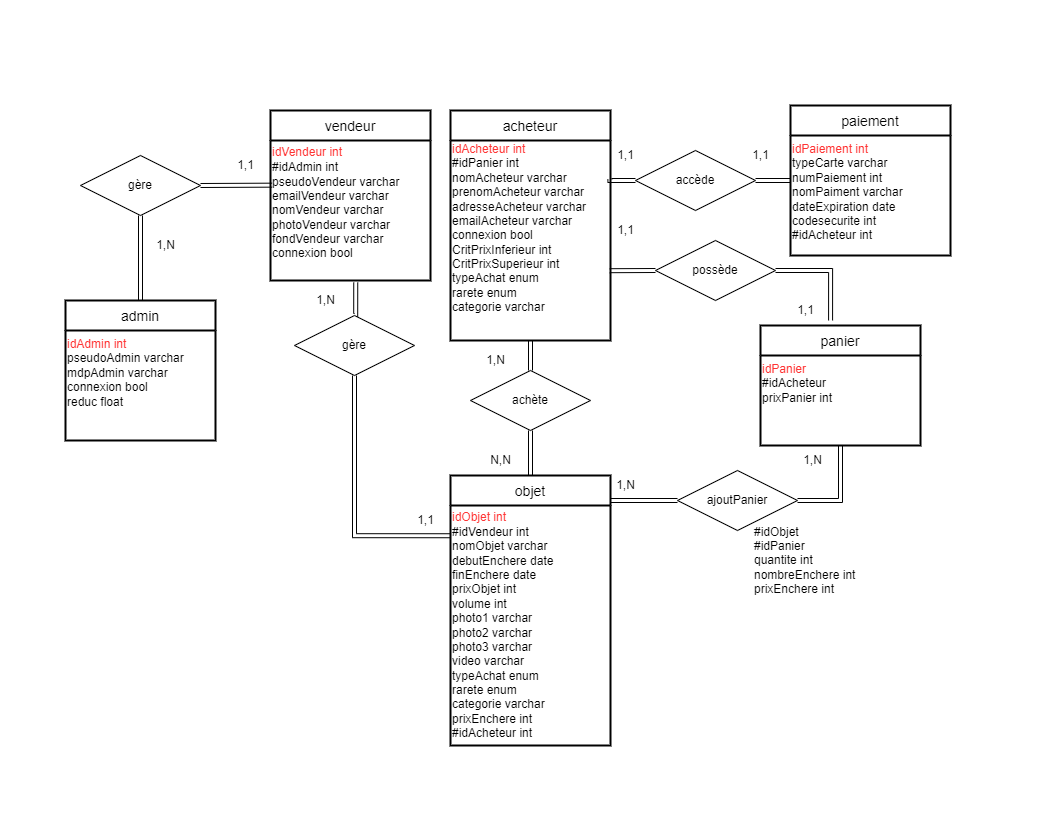

The diagram above was exported from draw.io. Its source (the exported page's mxGraphModel, read from the mxfile embedded in the PNG):
<mxGraphModel dx="1038" dy="487" grid="1" gridSize="10" guides="1" tooltips="1" connect="1" arrows="1" fold="1" page="1" pageScale="1" pageWidth="827" pageHeight="1169" math="0" shadow="0">
  <root>
    <mxCell id="0" />
    <mxCell id="1" parent="0" />
    <mxCell id="l1BgMg8sWA-tkq7HaVs3-1" value="admin" style="swimlane;childLayout=stackLayout;horizontal=1;startSize=30;horizontalStack=0;rounded=0;fontSize=14;fontStyle=0;strokeWidth=2;resizeParent=0;resizeLast=1;shadow=0;dashed=0;align=center;labelBorderColor=none;" parent="1" vertex="1">
      <mxGeometry x="65" y="300" width="150" height="140" as="geometry" />
    </mxCell>
    <mxCell id="JHgvwLns8wQTYXrfwLHX-5" value="&lt;span&gt;&lt;font color=&quot;#ff3333&quot;&gt;idAdmin int&lt;br&gt;&lt;/font&gt;pseudoAdmin varchar&lt;/span&gt;&lt;br style=&quot;padding: 0px ; margin: 0px&quot;&gt;&lt;span&gt;mdpAdmin varchar&lt;/span&gt;&lt;br style=&quot;padding: 0px ; margin: 0px&quot;&gt;&lt;div&gt;&lt;span&gt;connexion bool&lt;/span&gt;&lt;/div&gt;&lt;div&gt;&lt;span&gt;reduc float&lt;/span&gt;&lt;/div&gt;&lt;div&gt;&lt;span&gt;&lt;br&gt;&lt;/span&gt;&lt;/div&gt;&lt;div&gt;&lt;span&gt;&lt;br&gt;&lt;/span&gt;&lt;/div&gt;" style="text;html=1;strokeColor=none;fillColor=none;align=left;verticalAlign=top;whiteSpace=wrap;rounded=0;sketch=0;fontColor=#000000;" parent="l1BgMg8sWA-tkq7HaVs3-1" vertex="1">
      <mxGeometry y="30" width="150" height="110" as="geometry" />
    </mxCell>
    <mxCell id="l1BgMg8sWA-tkq7HaVs3-3" value="vendeur" style="swimlane;childLayout=stackLayout;horizontal=1;startSize=30;horizontalStack=0;rounded=0;fontSize=14;fontStyle=0;strokeWidth=2;resizeParent=0;resizeLast=1;shadow=0;dashed=0;align=center;" parent="1" vertex="1">
      <mxGeometry x="270" y="110" width="160" height="170" as="geometry" />
    </mxCell>
    <mxCell id="JHgvwLns8wQTYXrfwLHX-6" value="&lt;font style=&quot;font-size: 12px&quot;&gt;&lt;font color=&quot;#ff3333&quot;&gt;&lt;br&gt;&lt;br&gt;&lt;/font&gt;&lt;span style=&quot;color: rgb(255 , 51 , 51)&quot;&gt;idVendeur int&lt;/span&gt;&lt;font color=&quot;#ff3333&quot;&gt;&lt;br&gt;&lt;/font&gt;&lt;div&gt;&lt;span&gt;#idAdmin int&lt;/span&gt;&lt;/div&gt;&lt;div&gt;&lt;span&gt;pseudoVendeur varchar&lt;/span&gt;&lt;/div&gt;&lt;div&gt;&lt;span&gt;emailVendeur varchar&lt;/span&gt;&lt;/div&gt;&lt;div&gt;&lt;span&gt;nomVendeur varchar&lt;/span&gt;&lt;/div&gt;&lt;div&gt;&lt;span&gt;photoVendeur varchar&lt;/span&gt;&lt;/div&gt;&lt;div&gt;&lt;span&gt;fondVendeur varchar&lt;/span&gt;&lt;/div&gt;&lt;div&gt;&lt;span&gt;connexion bool&lt;/span&gt;&lt;/div&gt;&lt;/font&gt;&lt;div style=&quot;padding: 0px ; margin: 0px&quot;&gt;&lt;br style=&quot;padding: 0px ; margin: 0px&quot;&gt;&lt;/div&gt;&lt;div style=&quot;padding: 0px ; margin: 0px&quot;&gt;&lt;br style=&quot;padding: 0px ; margin: 0px&quot;&gt;&lt;/div&gt;&lt;div style=&quot;padding: 0px ; margin: 0px&quot;&gt;&lt;br style=&quot;padding: 0px ; margin: 0px ; font-size: 12px&quot;&gt;&lt;/div&gt;" style="text;html=1;strokeColor=none;fillColor=none;align=left;verticalAlign=middle;whiteSpace=wrap;rounded=0;sketch=0;fontSize=14;fontColor=#000000;" parent="l1BgMg8sWA-tkq7HaVs3-3" vertex="1">
      <mxGeometry y="30" width="160" height="140" as="geometry" />
    </mxCell>
    <mxCell id="l1BgMg8sWA-tkq7HaVs3-5" value="acheteur" style="swimlane;childLayout=stackLayout;horizontal=1;startSize=30;horizontalStack=0;rounded=0;fontSize=14;fontStyle=0;strokeWidth=2;resizeParent=0;resizeLast=1;shadow=0;dashed=0;align=center;" parent="1" vertex="1">
      <mxGeometry x="450" y="110" width="160" height="230" as="geometry" />
    </mxCell>
    <mxCell id="l1BgMg8sWA-tkq7HaVs3-7" value="paiement" style="swimlane;childLayout=stackLayout;horizontal=1;startSize=30;horizontalStack=0;rounded=0;fontSize=14;fontStyle=0;strokeWidth=2;resizeParent=0;resizeLast=1;shadow=0;dashed=0;align=center;" parent="1" vertex="1">
      <mxGeometry x="790" y="105" width="160" height="150" as="geometry" />
    </mxCell>
    <mxCell id="JHgvwLns8wQTYXrfwLHX-9" value="&lt;span&gt;&lt;font color=&quot;#ff3333&quot;&gt;idPaiement int&lt;/font&gt;&lt;/span&gt;&lt;br style=&quot;padding: 0px ; margin: 0px&quot;&gt;&lt;span&gt;typeCarte varchar&lt;/span&gt;&lt;br style=&quot;padding: 0px ; margin: 0px&quot;&gt;&lt;span&gt;numPaiement int&lt;/span&gt;&lt;br style=&quot;padding: 0px ; margin: 0px&quot;&gt;&lt;span&gt;nomPaiment varchar&lt;/span&gt;&lt;br style=&quot;padding: 0px ; margin: 0px&quot;&gt;&lt;span&gt;dateExpiration date&lt;/span&gt;&lt;br style=&quot;padding: 0px ; margin: 0px&quot;&gt;&lt;span&gt;codesecurite int&lt;/span&gt;&lt;br style=&quot;padding: 0px ; margin: 0px&quot;&gt;&lt;div&gt;&lt;span&gt;#idAcheteur int&lt;/span&gt;&lt;/div&gt;" style="text;html=1;strokeColor=none;fillColor=none;align=left;verticalAlign=top;whiteSpace=wrap;rounded=0;sketch=0;fontSize=12;fontColor=#000000;" parent="l1BgMg8sWA-tkq7HaVs3-7" vertex="1">
      <mxGeometry y="30" width="160" height="120" as="geometry" />
    </mxCell>
    <mxCell id="l1BgMg8sWA-tkq7HaVs3-9" value="objet" style="swimlane;childLayout=stackLayout;horizontal=1;startSize=30;horizontalStack=0;rounded=0;fontSize=14;fontStyle=0;strokeWidth=2;resizeParent=0;resizeLast=1;shadow=0;dashed=0;align=center;" parent="1" vertex="1">
      <mxGeometry x="450" y="475" width="160" height="270" as="geometry" />
    </mxCell>
    <mxCell id="JHgvwLns8wQTYXrfwLHX-7" value="&lt;span&gt;&lt;font color=&quot;#ff3333&quot;&gt;idObjet int&lt;/font&gt;&lt;/span&gt;&lt;br style=&quot;padding: 0px ; margin: 0px&quot;&gt;&lt;span&gt;#idVendeur int&lt;/span&gt;&lt;br style=&quot;padding: 0px ; margin: 0px&quot;&gt;&lt;span&gt;nomObjet varchar&lt;/span&gt;&lt;br style=&quot;padding: 0px ; margin: 0px&quot;&gt;&lt;span&gt;debutEnchere date&lt;/span&gt;&lt;br style=&quot;padding: 0px ; margin: 0px&quot;&gt;&lt;span&gt;finEnchere date&lt;/span&gt;&lt;br style=&quot;padding: 0px ; margin: 0px&quot;&gt;&lt;span&gt;prixObjet int&lt;/span&gt;&lt;br style=&quot;padding: 0px ; margin: 0px&quot;&gt;&lt;span&gt;volume int&lt;/span&gt;&lt;br style=&quot;padding: 0px ; margin: 0px&quot;&gt;&lt;span&gt;photo1 varchar&lt;/span&gt;&lt;br style=&quot;padding: 0px ; margin: 0px&quot;&gt;&lt;span&gt;photo2 varchar&lt;/span&gt;&lt;br style=&quot;padding: 0px ; margin: 0px&quot;&gt;&lt;span&gt;photo3 varchar&lt;/span&gt;&lt;br style=&quot;padding: 0px ; margin: 0px&quot;&gt;&lt;span&gt;video varchar&lt;/span&gt;&lt;br style=&quot;padding: 0px ; margin: 0px&quot;&gt;&lt;span&gt;typeAchat enum&lt;/span&gt;&lt;br style=&quot;padding: 0px ; margin: 0px&quot;&gt;&lt;span&gt;rarete enum&lt;/span&gt;&lt;br style=&quot;padding: 0px ; margin: 0px&quot;&gt;&lt;span&gt;categorie varchar&lt;br&gt;prixEnchere int&lt;br&gt;#idAcheteur int&lt;br&gt;&lt;/span&gt;" style="text;html=1;strokeColor=none;fillColor=none;align=left;verticalAlign=middle;whiteSpace=wrap;rounded=0;sketch=0;fontSize=12;fontColor=#000000;" parent="l1BgMg8sWA-tkq7HaVs3-9" vertex="1">
      <mxGeometry y="30" width="160" height="240" as="geometry" />
    </mxCell>
    <mxCell id="l1BgMg8sWA-tkq7HaVs3-11" value="panier" style="swimlane;childLayout=stackLayout;horizontal=1;startSize=30;horizontalStack=0;rounded=0;fontSize=14;fontStyle=0;strokeWidth=2;resizeParent=0;resizeLast=1;shadow=0;dashed=0;align=center;" parent="1" vertex="1">
      <mxGeometry x="760" y="325" width="160" height="120" as="geometry" />
    </mxCell>
    <mxCell id="JHgvwLns8wQTYXrfwLHX-8" value="&lt;span&gt;&lt;font color=&quot;#ff3333&quot;&gt;idPanier&lt;/font&gt;&lt;/span&gt;&lt;br style=&quot;padding: 0px ; margin: 0px&quot;&gt;&lt;span&gt;#idAcheteur&lt;/span&gt;&lt;br style=&quot;padding: 0px ; margin: 0px&quot;&gt;&lt;span&gt;prixPanier int&lt;/span&gt;" style="text;html=1;strokeColor=none;fillColor=none;align=left;verticalAlign=top;whiteSpace=wrap;rounded=0;sketch=0;fontSize=12;fontColor=#000000;" parent="l1BgMg8sWA-tkq7HaVs3-11" vertex="1">
      <mxGeometry y="30" width="160" height="90" as="geometry" />
    </mxCell>
    <mxCell id="l1BgMg8sWA-tkq7HaVs3-31" value="1,N" style="text;html=1;align=center;verticalAlign=middle;resizable=0;points=[];autosize=1;strokeColor=none;fillColor=none;rounded=0;" parent="1" vertex="1">
      <mxGeometry x="150" y="235" width="30" height="20" as="geometry" />
    </mxCell>
    <mxCell id="l1BgMg8sWA-tkq7HaVs3-32" value="1,1" style="text;html=1;align=center;verticalAlign=middle;resizable=0;points=[];autosize=1;strokeColor=none;fillColor=none;rounded=0;" parent="1" vertex="1">
      <mxGeometry x="230" y="155" width="30" height="20" as="geometry" />
    </mxCell>
    <mxCell id="l1BgMg8sWA-tkq7HaVs3-33" value="1,N" style="text;html=1;align=center;verticalAlign=middle;resizable=0;points=[];autosize=1;strokeColor=none;fillColor=none;rounded=0;" parent="1" vertex="1">
      <mxGeometry x="310" y="290" width="30" height="20" as="geometry" />
    </mxCell>
    <mxCell id="l1BgMg8sWA-tkq7HaVs3-34" value="1,1" style="text;html=1;align=center;verticalAlign=middle;resizable=0;points=[];autosize=1;strokeColor=none;fillColor=none;rounded=0;" parent="1" vertex="1">
      <mxGeometry x="410" y="510" width="30" height="20" as="geometry" />
    </mxCell>
    <mxCell id="l1BgMg8sWA-tkq7HaVs3-35" value="1,1" style="text;html=1;align=center;verticalAlign=middle;resizable=0;points=[];autosize=1;strokeColor=none;fillColor=none;rounded=0;" parent="1" vertex="1">
      <mxGeometry x="610" y="145" width="30" height="20" as="geometry" />
    </mxCell>
    <mxCell id="l1BgMg8sWA-tkq7HaVs3-36" value="1,1" style="text;html=1;align=center;verticalAlign=middle;resizable=0;points=[];autosize=1;strokeColor=none;fillColor=none;rounded=0;" parent="1" vertex="1">
      <mxGeometry x="745" y="145" width="30" height="20" as="geometry" />
    </mxCell>
    <mxCell id="l1BgMg8sWA-tkq7HaVs3-37" value="1,1" style="text;html=1;align=center;verticalAlign=middle;resizable=0;points=[];autosize=1;strokeColor=none;fillColor=none;rounded=0;" parent="1" vertex="1">
      <mxGeometry x="610" y="220" width="30" height="20" as="geometry" />
    </mxCell>
    <mxCell id="l1BgMg8sWA-tkq7HaVs3-38" value="1,1" style="text;html=1;align=center;verticalAlign=middle;resizable=0;points=[];autosize=1;strokeColor=none;fillColor=none;rounded=0;" parent="1" vertex="1">
      <mxGeometry x="790" y="300" width="30" height="20" as="geometry" />
    </mxCell>
    <mxCell id="l1BgMg8sWA-tkq7HaVs3-39" value="1,N" style="text;html=1;align=center;verticalAlign=middle;resizable=0;points=[];autosize=1;strokeColor=none;fillColor=none;rounded=0;" parent="1" vertex="1">
      <mxGeometry x="610" y="475" width="30" height="20" as="geometry" />
    </mxCell>
    <mxCell id="l1BgMg8sWA-tkq7HaVs3-40" value="1,N" style="text;html=1;align=center;verticalAlign=middle;resizable=0;points=[];autosize=1;strokeColor=none;fillColor=none;rounded=0;" parent="1" vertex="1">
      <mxGeometry x="797" y="450" width="30" height="20" as="geometry" />
    </mxCell>
    <mxCell id="l1BgMg8sWA-tkq7HaVs3-63" style="edgeStyle=orthogonalEdgeStyle;rounded=0;orthogonalLoop=1;jettySize=auto;html=1;exitX=0.5;exitY=1;exitDx=0;exitDy=0;shape=link;" parent="1" source="l1BgMg8sWA-tkq7HaVs3-41" target="l1BgMg8sWA-tkq7HaVs3-1" edge="1">
      <mxGeometry relative="1" as="geometry" />
    </mxCell>
    <mxCell id="V6JSV2y3drHw_oAEmnTc-10" style="edgeStyle=none;shape=link;rounded=0;orthogonalLoop=1;jettySize=auto;html=1;exitX=1;exitY=0.5;exitDx=0;exitDy=0;entryX=0.01;entryY=0.319;entryDx=0;entryDy=0;entryPerimeter=0;" edge="1" parent="1" source="l1BgMg8sWA-tkq7HaVs3-41" target="JHgvwLns8wQTYXrfwLHX-6">
      <mxGeometry relative="1" as="geometry" />
    </mxCell>
    <mxCell id="l1BgMg8sWA-tkq7HaVs3-41" value="gère" style="shape=rhombus;perimeter=rhombusPerimeter;whiteSpace=wrap;html=1;align=center;rounded=0;" parent="1" vertex="1">
      <mxGeometry x="80" y="155" width="120" height="60" as="geometry" />
    </mxCell>
    <mxCell id="l1BgMg8sWA-tkq7HaVs3-45" style="edgeStyle=orthogonalEdgeStyle;rounded=0;orthogonalLoop=1;jettySize=auto;html=1;exitX=0.5;exitY=0;exitDx=0;exitDy=0;entryX=0.564;entryY=1.014;entryDx=0;entryDy=0;entryPerimeter=0;shape=link;" parent="1" source="l1BgMg8sWA-tkq7HaVs3-44" edge="1">
      <mxGeometry relative="1" as="geometry">
        <mxPoint x="355.24" y="281.96000000000004" as="targetPoint" />
      </mxGeometry>
    </mxCell>
    <mxCell id="l1BgMg8sWA-tkq7HaVs3-46" style="edgeStyle=orthogonalEdgeStyle;rounded=0;orthogonalLoop=1;jettySize=auto;html=1;exitX=0.5;exitY=1;exitDx=0;exitDy=0;entryX=-0.004;entryY=0.126;entryDx=0;entryDy=0;shape=link;width=-4;entryPerimeter=0;" parent="1" source="l1BgMg8sWA-tkq7HaVs3-44" target="JHgvwLns8wQTYXrfwLHX-7" edge="1">
      <mxGeometry relative="1" as="geometry">
        <mxPoint x="445" y="427.5" as="targetPoint" />
      </mxGeometry>
    </mxCell>
    <mxCell id="l1BgMg8sWA-tkq7HaVs3-44" value="gère" style="shape=rhombus;perimeter=rhombusPerimeter;whiteSpace=wrap;html=1;align=center;rounded=0;" parent="1" vertex="1">
      <mxGeometry x="294" y="315" width="120" height="60" as="geometry" />
    </mxCell>
    <mxCell id="l1BgMg8sWA-tkq7HaVs3-48" style="edgeStyle=orthogonalEdgeStyle;rounded=0;orthogonalLoop=1;jettySize=auto;html=1;exitX=0;exitY=0.5;exitDx=0;exitDy=0;entryX=0.996;entryY=0.353;entryDx=0;entryDy=0;entryPerimeter=0;shape=link;" parent="1" source="l1BgMg8sWA-tkq7HaVs3-47" edge="1">
      <mxGeometry relative="1" as="geometry">
        <mxPoint x="609.3600000000001" y="178.83000000000004" as="targetPoint" />
      </mxGeometry>
    </mxCell>
    <mxCell id="l1BgMg8sWA-tkq7HaVs3-49" style="edgeStyle=orthogonalEdgeStyle;rounded=0;orthogonalLoop=1;jettySize=auto;html=1;exitX=1;exitY=0.5;exitDx=0;exitDy=0;entryX=0;entryY=0.5;entryDx=0;entryDy=0;shape=link;" parent="1" source="l1BgMg8sWA-tkq7HaVs3-47" target="l1BgMg8sWA-tkq7HaVs3-7" edge="1">
      <mxGeometry relative="1" as="geometry" />
    </mxCell>
    <mxCell id="l1BgMg8sWA-tkq7HaVs3-47" value="accède" style="shape=rhombus;perimeter=rhombusPerimeter;whiteSpace=wrap;html=1;align=center;rounded=0;" parent="1" vertex="1">
      <mxGeometry x="635" y="150" width="120" height="60" as="geometry" />
    </mxCell>
    <mxCell id="l1BgMg8sWA-tkq7HaVs3-53" style="edgeStyle=orthogonalEdgeStyle;rounded=0;orthogonalLoop=1;jettySize=auto;html=1;exitX=1;exitY=0.5;exitDx=0;exitDy=0;entryX=0.438;entryY=-0.042;entryDx=0;entryDy=0;entryPerimeter=0;shape=link;" parent="1" source="l1BgMg8sWA-tkq7HaVs3-50" target="l1BgMg8sWA-tkq7HaVs3-11" edge="1">
      <mxGeometry relative="1" as="geometry" />
    </mxCell>
    <mxCell id="V6JSV2y3drHw_oAEmnTc-8" style="edgeStyle=none;shape=link;rounded=0;orthogonalLoop=1;jettySize=auto;html=1;exitX=0;exitY=0.5;exitDx=0;exitDy=0;entryX=0.995;entryY=0.676;entryDx=0;entryDy=0;entryPerimeter=0;" edge="1" parent="1" source="l1BgMg8sWA-tkq7HaVs3-50" target="JHgvwLns8wQTYXrfwLHX-10">
      <mxGeometry relative="1" as="geometry" />
    </mxCell>
    <mxCell id="l1BgMg8sWA-tkq7HaVs3-50" value="possède" style="shape=rhombus;perimeter=rhombusPerimeter;whiteSpace=wrap;html=1;align=center;rounded=0;" parent="1" vertex="1">
      <mxGeometry x="655" y="240" width="120" height="60" as="geometry" />
    </mxCell>
    <mxCell id="l1BgMg8sWA-tkq7HaVs3-57" value="&lt;span&gt;#idObjet&lt;/span&gt;&lt;br style=&quot;padding: 0px ; margin: 0px&quot;&gt;&lt;span&gt;#idPanier&lt;/span&gt;&lt;br style=&quot;padding: 0px ; margin: 0px&quot;&gt;&lt;span&gt;quantite int&lt;/span&gt;&lt;br style=&quot;padding: 0px ; margin: 0px&quot;&gt;&lt;span&gt;nombreEnchere int&lt;/span&gt;&lt;br style=&quot;padding: 0px ; margin: 0px&quot;&gt;&lt;span&gt;prixEnchere int&lt;/span&gt;" style="text;html=1;align=left;verticalAlign=middle;resizable=0;points=[];autosize=1;strokeColor=none;fillColor=none;rounded=0;" parent="1" vertex="1">
      <mxGeometry x="752" y="520" width="120" height="80" as="geometry" />
    </mxCell>
    <mxCell id="l1BgMg8sWA-tkq7HaVs3-61" style="edgeStyle=orthogonalEdgeStyle;rounded=0;orthogonalLoop=1;jettySize=auto;html=1;exitX=1;exitY=0.5;exitDx=0;exitDy=0;entryX=0.5;entryY=1;entryDx=0;entryDy=0;shape=link;" parent="1" source="l1BgMg8sWA-tkq7HaVs3-59" edge="1">
      <mxGeometry relative="1" as="geometry">
        <mxPoint x="840" y="445" as="targetPoint" />
      </mxGeometry>
    </mxCell>
    <mxCell id="V6JSV2y3drHw_oAEmnTc-7" style="edgeStyle=none;rounded=0;orthogonalLoop=1;jettySize=auto;html=1;exitX=0;exitY=0.5;exitDx=0;exitDy=0;shape=link;" edge="1" parent="1" source="l1BgMg8sWA-tkq7HaVs3-59">
      <mxGeometry relative="1" as="geometry">
        <mxPoint x="610" y="500" as="targetPoint" />
      </mxGeometry>
    </mxCell>
    <mxCell id="l1BgMg8sWA-tkq7HaVs3-59" value="ajoutPanier" style="shape=rhombus;perimeter=rhombusPerimeter;whiteSpace=wrap;html=1;align=center;rounded=0;" parent="1" vertex="1">
      <mxGeometry x="677" y="470" width="120" height="60" as="geometry" />
    </mxCell>
    <mxCell id="JHgvwLns8wQTYXrfwLHX-10" value="&lt;span&gt;&lt;font color=&quot;#ff3333&quot;&gt;&lt;br&gt;idAcheteur int&lt;/font&gt;&lt;/span&gt;&lt;br style=&quot;padding: 0px ; margin: 0px&quot;&gt;&lt;span&gt;#idPanier int&lt;/span&gt;&lt;br style=&quot;padding: 0px ; margin: 0px&quot;&gt;&lt;span&gt;nomAcheteur varchar&lt;/span&gt;&lt;br style=&quot;padding: 0px ; margin: 0px&quot;&gt;&lt;span&gt;prenomAcheteur varchar&lt;/span&gt;&lt;br style=&quot;padding: 0px ; margin: 0px&quot;&gt;&lt;span&gt;adresseAcheteur varchar&lt;/span&gt;&lt;br style=&quot;padding: 0px ; margin: 0px&quot;&gt;&lt;span&gt;emailAcheteur varchar&lt;/span&gt;&lt;br style=&quot;padding: 0px ; margin: 0px&quot;&gt;&lt;span&gt;connexion bool&lt;br&gt;&lt;div&gt;CritPrixInferieur int&lt;/div&gt;&lt;div&gt;CritPrixSuperieur int&amp;nbsp;&lt;/div&gt;&lt;div&gt;typeAchat enum&amp;nbsp;&lt;/div&gt;&lt;div&gt;rarete enum&amp;nbsp;&lt;/div&gt;&lt;div&gt;categorie varchar&amp;nbsp;&lt;/div&gt;&lt;br&gt;&lt;br&gt;&lt;/span&gt;" style="text;html=1;strokeColor=none;fillColor=none;align=left;verticalAlign=middle;whiteSpace=wrap;rounded=0;sketch=0;fontSize=12;fontColor=#000000;" parent="1" vertex="1">
      <mxGeometry x="450" y="135" width="160" height="200" as="geometry" />
    </mxCell>
    <mxCell id="V6JSV2y3drHw_oAEmnTc-2" value="" style="endArrow=none;html=1;rounded=0;entryX=0.5;entryY=0;entryDx=0;entryDy=0;shape=link;startArrow=none;" edge="1" parent="1" source="V6JSV2y3drHw_oAEmnTc-3" target="l1BgMg8sWA-tkq7HaVs3-9">
      <mxGeometry relative="1" as="geometry">
        <mxPoint x="530" y="340" as="sourcePoint" />
        <mxPoint x="610" y="380" as="targetPoint" />
      </mxGeometry>
    </mxCell>
    <mxCell id="V6JSV2y3drHw_oAEmnTc-3" value="achète" style="shape=rhombus;perimeter=rhombusPerimeter;whiteSpace=wrap;html=1;align=center;" vertex="1" parent="1">
      <mxGeometry x="470" y="370" width="120" height="60" as="geometry" />
    </mxCell>
    <mxCell id="V6JSV2y3drHw_oAEmnTc-4" value="" style="endArrow=none;html=1;rounded=0;entryX=0.5;entryY=0;entryDx=0;entryDy=0;shape=link;" edge="1" parent="1" target="V6JSV2y3drHw_oAEmnTc-3">
      <mxGeometry relative="1" as="geometry">
        <mxPoint x="530" y="340" as="sourcePoint" />
        <mxPoint x="530" y="475" as="targetPoint" />
      </mxGeometry>
    </mxCell>
    <mxCell id="V6JSV2y3drHw_oAEmnTc-5" value="1,N" style="text;html=1;align=center;verticalAlign=middle;resizable=0;points=[];autosize=1;strokeColor=none;fillColor=none;" vertex="1" parent="1">
      <mxGeometry x="480" y="350" width="30" height="20" as="geometry" />
    </mxCell>
    <mxCell id="V6JSV2y3drHw_oAEmnTc-6" value="N,N" style="text;html=1;align=center;verticalAlign=middle;resizable=0;points=[];autosize=1;strokeColor=none;fillColor=none;" vertex="1" parent="1">
      <mxGeometry x="480" y="450" width="40" height="20" as="geometry" />
    </mxCell>
  </root>
</mxGraphModel>